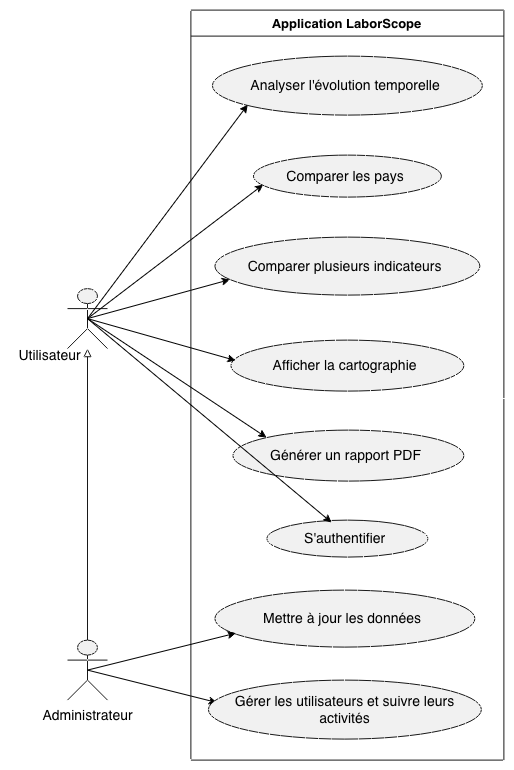

The diagram above was exported from draw.io. Its source (the exported page's mxGraphModel, read from the mxfile embedded in the PNG):
<mxGraphModel dx="2063" dy="800" grid="1" gridSize="10" guides="1" tooltips="1" connect="1" arrows="1" fold="1" page="1" pageScale="1" pageWidth="827" pageHeight="1169" math="0" shadow="0">
  <root>
    <mxCell id="0" />
    <mxCell id="1" parent="0" />
    <UserObject label="" plantUmlData="{&#10;  &quot;data&quot;: &quot;@startuml\nleft to right direction\nskinparam packageStyle rectangle\n\nactor \&quot;Utilisateur\&quot; as user\nactor \&quot;Administrateur\&quot; as admin\n\nrectangle \&quot;Application LaborScope\&quot; {\n  ' Fonctionnalités de base\n  usecase \&quot;S'authentifier (F6)\&quot; as UC_auth\n  usecase \&quot;Analyser l'évolution temporelle (F3)\&quot; as UC_F3\n  usecase \&quot;Comparer les pays (F4)\&quot; as UC_F4\n  usecase \&quot;Comparer plusieurs indicateurs (F5)\&quot; as UC_F5\n  \n  ' Fonctionnalités optionnelles (FO)\n  usecase \&quot;Prévoir une tendance (FO1)\&quot; as UC_FO1\n  usecase \&quot;Afficher la cartographie (FO2)\&quot; as UC_FO2\n  usecase \&quot;Générer un rapport PDF (FO3)\&quot; as UC_FO3\n  \n  ' Fonctionnalités d'administration\n  usecase \&quot;Mettre à jour les données (F1, F2)\&quot; as UC_maj\n  usecase \&quot;Gérer les données et utilisateurs (F6)\&quot; as UC_gest\n}\n\n' Ce que peut faire l'utilisateur standard (Consultation)\nuser --&gt; UC_auth\nuser --&gt; UC_F3\nuser --&gt; UC_F4\nuser --&gt; UC_F5\nuser --&gt; UC_FO1\nuser --&gt; UC_FO2\nuser --&gt; UC_FO3\n\n' Ce que fait spécifiquement l'administrateur (Gestion)\nadmin --&gt; UC_auth\nadmin --&gt; UC_maj\nadmin --&gt; UC_gest\n\n' L'administrateur hérite des droits de l'utilisateur\nadmin -|&gt; user\n@enduml&quot;,&#10;  &quot;config&quot;: null&#10;}" id="LvAgVsIwPA4OdIzj8sAd-1">
      <mxCell connectable="0" parent="1" style="group;transparentBounds=1;editIcon=1;lockedGroup=0;groupPadding=10;" vertex="1">
        <mxGeometry as="geometry" />
      </mxCell>
    </UserObject>
    <mxCell id="pGOMxfg92d8m46CrQ_fa-37" edge="1" parent="LvAgVsIwPA4OdIzj8sAd-1" source="LvAgVsIwPA4OdIzj8sAd-2" style="rounded=0;orthogonalLoop=1;jettySize=auto;html=1;exitX=0.5;exitY=0.5;exitDx=0;exitDy=0;exitPerimeter=0;entryX=0.057;entryY=0.732;entryDx=0;entryDy=0;entryPerimeter=0;" target="LvAgVsIwPA4OdIzj8sAd-9">
      <mxGeometry relative="1" as="geometry">
        <mxPoint x="140" y="1030" as="targetPoint" />
      </mxGeometry>
    </mxCell>
    <UserObject label="" plantUmlId="actor_0" plantUmlBaseStyle="shape=umlActor;html=1;fillColor=#F1F1F1;strokeColor=#181818;fontColor=#000000;fontSize=14;" plantUmlBaseValue="" id="LvAgVsIwPA4OdIzj8sAd-2">
      <mxCell parent="LvAgVsIwPA4OdIzj8sAd-1" style="shape=umlActor;html=1;fillColor=#F1F1F1;strokeColor=#181818;fontColor=#000000;fontSize=14;" vertex="1">
        <mxGeometry height="60" width="40" x="-20" y="1038.5" as="geometry" />
      </mxCell>
    </UserObject>
    <UserObject label="Utilisateur" plantUmlId="actorlbl_1" plantUmlBaseStyle="text;html=1;align=center;verticalAlign=top;fontColor=#000000;fontSize=14;" plantUmlBaseValue="Utilisateur" id="LvAgVsIwPA4OdIzj8sAd-3">
      <mxCell parent="LvAgVsIwPA4OdIzj8sAd-1" style="text;html=1;align=center;verticalAlign=top;fontColor=#000000;fontSize=14;" vertex="1">
        <mxGeometry height="17" width="77" x="-77" y="1090" as="geometry" />
      </mxCell>
    </UserObject>
    <mxCell id="pGOMxfg92d8m46CrQ_fa-33" edge="1" parent="LvAgVsIwPA4OdIzj8sAd-1" source="LvAgVsIwPA4OdIzj8sAd-4" style="rounded=0;orthogonalLoop=1;jettySize=auto;html=1;exitX=0.5;exitY=0.5;exitDx=0;exitDy=0;exitPerimeter=0;entryX=0.032;entryY=0.381;entryDx=0;entryDy=0;entryPerimeter=0;" target="LvAgVsIwPA4OdIzj8sAd-15">
      <mxGeometry relative="1" as="geometry">
        <mxPoint x="130" y="1460" as="targetPoint" />
      </mxGeometry>
    </mxCell>
    <UserObject label="" plantUmlId="actor_2" plantUmlBaseStyle="shape=umlActor;html=1;fillColor=#F1F1F1;strokeColor=#181818;fontColor=#000000;fontSize=14;" plantUmlBaseValue="" id="LvAgVsIwPA4OdIzj8sAd-4">
      <mxCell parent="LvAgVsIwPA4OdIzj8sAd-1" style="shape=umlActor;html=1;fillColor=#F1F1F1;strokeColor=#181818;fontColor=#000000;fontSize=14;" vertex="1">
        <mxGeometry height="60" width="40" x="-20" y="1390" as="geometry" />
      </mxCell>
    </UserObject>
    <UserObject label="Administrateur" plantUmlId="actorlbl_3" plantUmlBaseStyle="text;html=1;align=center;verticalAlign=top;fontColor=#000000;fontSize=14;" plantUmlBaseValue="Administrateur" id="LvAgVsIwPA4OdIzj8sAd-5">
      <mxCell parent="LvAgVsIwPA4OdIzj8sAd-1" style="text;html=1;align=center;verticalAlign=top;fontColor=#000000;fontSize=14;" vertex="1">
        <mxGeometry height="17" width="107" x="-53.5" y="1450" as="geometry" />
      </mxCell>
    </UserObject>
    <UserObject label="Application LaborScope" plantUmlId="rect_4" plantUmlBaseStyle="swimlane;collapsible=0;startSize=26;fillColor=none;strokeColor=#181818;fontColor=#000000;fontSize=13;fontStyle=1;whiteSpace=wrap;" plantUmlBaseValue="Application LaborScope" id="LvAgVsIwPA4OdIzj8sAd-6">
      <mxCell parent="LvAgVsIwPA4OdIzj8sAd-1" style="swimlane;collapsible=0;startSize=26;fillColor=none;strokeColor=#181818;fontColor=#000000;fontSize=13;fontStyle=1;whiteSpace=wrap;" vertex="1">
        <mxGeometry height="750" width="313" x="103.4" y="760" as="geometry" />
      </mxCell>
    </UserObject>
    <UserObject label="Analyser l'évolution temporelle&amp;nbsp;" plantUmlId="uc_5" plantUmlBaseStyle="ellipse;html=1;fillColor=#F1F1F1;strokeColor=#181818;whiteSpace=wrap;fontColor=#000000;fontSize=14;" plantUmlBaseValue="Analyser l'évolution temporelle (F3)" id="LvAgVsIwPA4OdIzj8sAd-7">
      <mxCell parent="LvAgVsIwPA4OdIzj8sAd-6" style="ellipse;html=1;fillColor=#F1F1F1;strokeColor=#181818;whiteSpace=wrap;fontColor=#000000;fontSize=14;" vertex="1">
        <mxGeometry height="59" width="270" x="21.5" y="46" as="geometry" />
      </mxCell>
    </UserObject>
    <UserObject label="Comparer les pays&amp;nbsp;" plantUmlId="uc_6" plantUmlBaseStyle="ellipse;html=1;fillColor=#F1F1F1;strokeColor=#181818;whiteSpace=wrap;fontColor=#000000;fontSize=14;" plantUmlBaseValue="Comparer les pays (F4)" id="LvAgVsIwPA4OdIzj8sAd-8">
      <mxCell parent="LvAgVsIwPA4OdIzj8sAd-6" style="ellipse;html=1;fillColor=#F1F1F1;strokeColor=#181818;whiteSpace=wrap;fontColor=#000000;fontSize=14;" vertex="1">
        <mxGeometry height="42" width="188" x="62.5" y="145" as="geometry" />
      </mxCell>
    </UserObject>
    <UserObject label="Comparer plusieurs indicateurs&amp;nbsp;" plantUmlId="uc_7" plantUmlBaseStyle="ellipse;html=1;fillColor=#F1F1F1;strokeColor=#181818;whiteSpace=wrap;fontColor=#000000;fontSize=14;" plantUmlBaseValue="Comparer plusieurs indicateurs (F5)" id="LvAgVsIwPA4OdIzj8sAd-9">
      <mxCell parent="LvAgVsIwPA4OdIzj8sAd-6" style="ellipse;html=1;fillColor=#F1F1F1;strokeColor=#181818;whiteSpace=wrap;fontColor=#000000;fontSize=14;" vertex="1">
        <mxGeometry height="58" width="265" x="24" y="227" as="geometry" />
      </mxCell>
    </UserObject>
    <UserObject label="Afficher la cartographie&amp;nbsp;" plantUmlId="uc_9" plantUmlBaseStyle="ellipse;html=1;fillColor=#F1F1F1;strokeColor=#181818;whiteSpace=wrap;fontColor=#000000;fontSize=14;" plantUmlBaseValue="Afficher la cartographie (FO2)" id="LvAgVsIwPA4OdIzj8sAd-11">
      <mxCell parent="LvAgVsIwPA4OdIzj8sAd-6" style="ellipse;html=1;fillColor=#F1F1F1;strokeColor=#181818;whiteSpace=wrap;fontColor=#000000;fontSize=14;" vertex="1">
        <mxGeometry height="51" width="233" x="40" y="330" as="geometry" />
      </mxCell>
    </UserObject>
    <UserObject label="Générer un rapport PDF&amp;nbsp;" plantUmlId="uc_10" plantUmlBaseStyle="ellipse;html=1;fillColor=#F1F1F1;strokeColor=#181818;whiteSpace=wrap;fontColor=#000000;fontSize=14;" plantUmlBaseValue="Générer un rapport PDF (FO3)" id="LvAgVsIwPA4OdIzj8sAd-12">
      <mxCell parent="LvAgVsIwPA4OdIzj8sAd-6" style="ellipse;html=1;fillColor=#F1F1F1;strokeColor=#181818;whiteSpace=wrap;fontColor=#000000;fontSize=14;" vertex="1">
        <mxGeometry height="51" width="231" x="42" y="420" as="geometry" />
      </mxCell>
    </UserObject>
    <UserObject label="S'authentifier&amp;nbsp;" plantUmlId="uc_11" plantUmlBaseStyle="ellipse;html=1;fillColor=#F1F1F1;strokeColor=#181818;whiteSpace=wrap;fontColor=#000000;fontSize=14;" plantUmlBaseValue="S'authentifier (F6)" id="LvAgVsIwPA4OdIzj8sAd-13">
      <mxCell parent="LvAgVsIwPA4OdIzj8sAd-6" style="ellipse;html=1;fillColor=#F1F1F1;strokeColor=#181818;whiteSpace=wrap;fontColor=#000000;fontSize=14;" vertex="1">
        <mxGeometry height="37" width="161" x="76" y="510" as="geometry" />
      </mxCell>
    </UserObject>
    <UserObject label="Mettre à jour les données&amp;nbsp;" plantUmlId="uc_12" plantUmlBaseStyle="ellipse;html=1;fillColor=#F1F1F1;strokeColor=#181818;whiteSpace=wrap;fontColor=#000000;fontSize=14;" plantUmlBaseValue="Mettre à jour les données (F1, F2)" id="LvAgVsIwPA4OdIzj8sAd-14">
      <mxCell parent="LvAgVsIwPA4OdIzj8sAd-6" style="ellipse;html=1;fillColor=#F1F1F1;strokeColor=#181818;whiteSpace=wrap;fontColor=#000000;fontSize=14;" vertex="1">
        <mxGeometry height="57" width="260" x="24" y="580" as="geometry" />
      </mxCell>
    </UserObject>
    <UserObject label="Gérer les utilisateurs et suivre leurs activités" plantUmlId="uc_13" plantUmlBaseStyle="ellipse;html=1;fillColor=#F1F1F1;strokeColor=#181818;whiteSpace=wrap;fontColor=#000000;fontSize=14;" plantUmlBaseValue="Gérer les données et utilisateurs (F6)" id="LvAgVsIwPA4OdIzj8sAd-15">
      <mxCell parent="LvAgVsIwPA4OdIzj8sAd-6" style="ellipse;html=1;fillColor=#F1F1F1;strokeColor=#181818;whiteSpace=wrap;fontColor=#000000;fontSize=14;" vertex="1">
        <mxGeometry height="59" width="273" x="17.5" y="670" as="geometry" />
      </mxCell>
    </UserObject>
    <UserObject label="" plantUmlId="rel_24" plantUmlBaseStyle="endArrow=block;endFill=0;strokeColor=#181818;fontColor=#000000;fontSize=11;edgeStyle=none;rounded=0;html=1;curved=0;endSize=6;sourcePerimeterSpacing=0;targetPerimeterSpacing=0;" plantUmlBaseValue="" id="LvAgVsIwPA4OdIzj8sAd-26">
      <mxCell edge="1" parent="LvAgVsIwPA4OdIzj8sAd-1" source="LvAgVsIwPA4OdIzj8sAd-4" style="endArrow=block;endFill=0;strokeColor=#181818;fontColor=#000000;fontSize=11;edgeStyle=none;rounded=0;html=1;curved=0;endSize=6;sourcePerimeterSpacing=0;targetPerimeterSpacing=0;" target="LvAgVsIwPA4OdIzj8sAd-2">
        <mxGeometry relative="1" as="geometry" />
      </mxCell>
    </UserObject>
    <mxCell id="pGOMxfg92d8m46CrQ_fa-34" edge="1" parent="LvAgVsIwPA4OdIzj8sAd-1" source="LvAgVsIwPA4OdIzj8sAd-4" style="rounded=0;orthogonalLoop=1;jettySize=auto;html=1;exitX=0.5;exitY=0.5;exitDx=0;exitDy=0;exitPerimeter=0;entryX=0.081;entryY=0.755;entryDx=0;entryDy=0;entryPerimeter=0;" target="LvAgVsIwPA4OdIzj8sAd-14">
      <mxGeometry relative="1" as="geometry" />
    </mxCell>
    <mxCell id="pGOMxfg92d8m46CrQ_fa-35" edge="1" parent="LvAgVsIwPA4OdIzj8sAd-1" source="LvAgVsIwPA4OdIzj8sAd-2" style="rounded=0;orthogonalLoop=1;jettySize=auto;html=1;exitX=0.5;exitY=0.5;exitDx=0;exitDy=0;exitPerimeter=0;entryX=0.131;entryY=0.823;entryDx=0;entryDy=0;entryPerimeter=0;" target="LvAgVsIwPA4OdIzj8sAd-7">
      <mxGeometry relative="1" as="geometry" />
    </mxCell>
    <mxCell id="pGOMxfg92d8m46CrQ_fa-36" edge="1" parent="LvAgVsIwPA4OdIzj8sAd-1" source="LvAgVsIwPA4OdIzj8sAd-2" style="rounded=0;orthogonalLoop=1;jettySize=auto;html=1;exitX=0.5;exitY=0.5;exitDx=0;exitDy=0;exitPerimeter=0;entryX=0.052;entryY=0.704;entryDx=0;entryDy=0;entryPerimeter=0;" target="LvAgVsIwPA4OdIzj8sAd-8">
      <mxGeometry relative="1" as="geometry" />
    </mxCell>
    <mxCell id="pGOMxfg92d8m46CrQ_fa-39" edge="1" parent="LvAgVsIwPA4OdIzj8sAd-1" source="LvAgVsIwPA4OdIzj8sAd-2" style="rounded=0;orthogonalLoop=1;jettySize=auto;html=1;exitX=0.5;exitY=0.5;exitDx=0;exitDy=0;exitPerimeter=0;entryX=0.021;entryY=0.401;entryDx=0;entryDy=0;entryPerimeter=0;" target="LvAgVsIwPA4OdIzj8sAd-11">
      <mxGeometry relative="1" as="geometry" />
    </mxCell>
    <mxCell id="pGOMxfg92d8m46CrQ_fa-40" edge="1" parent="LvAgVsIwPA4OdIzj8sAd-1" source="LvAgVsIwPA4OdIzj8sAd-2" style="rounded=0;orthogonalLoop=1;jettySize=auto;html=1;exitX=0.5;exitY=0.5;exitDx=0;exitDy=0;exitPerimeter=0;entryX=0;entryY=0;entryDx=0;entryDy=0;" target="LvAgVsIwPA4OdIzj8sAd-12">
      <mxGeometry relative="1" as="geometry" />
    </mxCell>
    <mxCell id="pGOMxfg92d8m46CrQ_fa-41" edge="1" parent="LvAgVsIwPA4OdIzj8sAd-1" source="LvAgVsIwPA4OdIzj8sAd-2" style="rounded=0;orthogonalLoop=1;jettySize=auto;html=1;exitX=0.5;exitY=0.5;exitDx=0;exitDy=0;exitPerimeter=0;entryX=0.402;entryY=0.066;entryDx=0;entryDy=0;entryPerimeter=0;" target="LvAgVsIwPA4OdIzj8sAd-13">
      <mxGeometry relative="1" as="geometry" />
    </mxCell>
  </root>
</mxGraphModel>